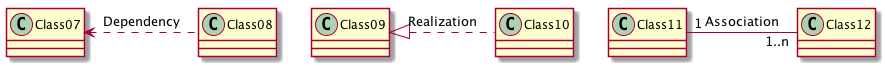

The diagram above was rendered by PlantUML. Its source (embedded in the PNG):
@startuml class-diagram-02c.png

show circle

Class07 <. Class08 : Dependency

Class09 <|. Class10 : Realization

Class11 "1" - "1..n" Class12 : Association

@enduml